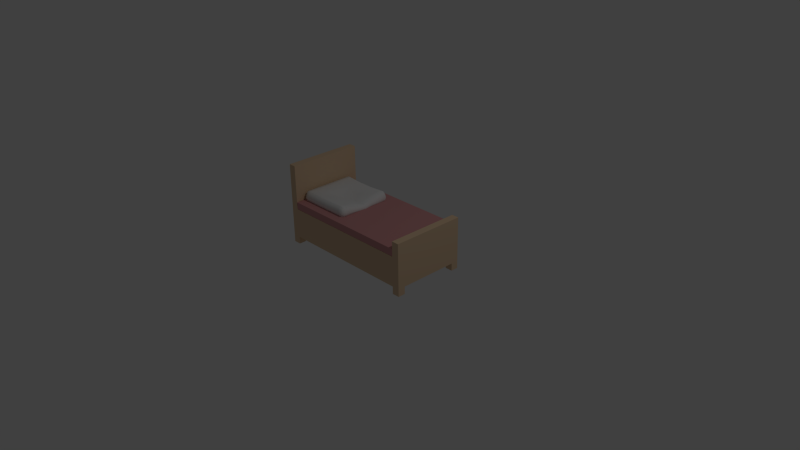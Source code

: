 # Source: bed.blend  (saved by Blender 2.79.0; exported with 4.5.12 LTS)
import bpy
from mathutils import Matrix  # noqa: F401  (used for matrix-valued properties, if any)

bpy.ops.wm.read_factory_settings(use_empty=True)
scene = bpy.context.scene
scene.name = 'Scene'

# ---- collections
col_collection_1 = bpy.data.collections.new('Collection 1'); scene.collection.children.link(col_collection_1)

# ---- materials (node trees are filled in below, after node groups)
mat_pillow = bpy.data.materials.new('pillow')
mat_pillow.alpha_threshold = 0.0
mat_pillow.use_transparent_shadow = False
mat_pillow.roughness = 0.5
mat_wood = bpy.data.materials.new('wood')
mat_wood.alpha_threshold = 0.0
mat_wood.use_transparent_shadow = False
mat_wood.diffuse_color = (0.753, 0.5457, 0.3564, 1.0)
mat_wood.specular_color = (0.855, 0.6038, 0.402)
mat_wood.roughness = 0.5
mat_red = bpy.data.materials.new('red')
mat_red.alpha_threshold = 0.0
mat_red.use_transparent_shadow = False
mat_red.diffuse_color = (0.638, 0.3005, 0.3005, 1.0)
mat_red.specular_color = (0.723, 0.3419, 0.3419)
mat_red.roughness = 0.5

# ---- material node trees

# ---- world
world_world = bpy.data.worlds.new('World'); scene.world = world_world
world_world.color = (0.05088, 0.05088, 0.05088)
world_world.use_sun_shadow = False
world_world.sun_shadow_jitter_overblur = 0.0
world_world.cycles.sampling_method = 'NONE'
world_world.cycles.sample_map_resolution = 256

# ---- cameras
cam_camera = bpy.data.cameras.new('Camera')
cam_camera.clip_end = 100.0
cam_camera.lens = 35.0
cam_camera.sensor_width = 32.0
cam_camera.sensor_height = 18.0
cam_camera.ortho_scale = 7.314
cam_camera.dof.focus_distance = 0.0
cam_camera.dof.aperture_fstop = 128.0

# ---- lights
light_lamp = bpy.data.lights.new('Lamp', 'POINT')
light_lamp.transmission_factor = 0.0
light_lamp.cutoff_distance = 30.0
light_lamp.energy = 100.0
light_lamp.shadow_buffer_clip_start = 1.001
light_lamp.shadow_soft_size = 0.1
light_lamp.shadow_maximum_resolution = 0.006
light_lamp.use_absolute_resolution = True
light_lamp.cycles.use_multiple_importance_sampling = False

# ---- meshes
me_cube_002 = bpy.data.meshes.new('Cube.002')
me_cube_002.from_pydata([(-0.853, -0.3479, 0.5835), (-0.8497, -0.3736, 0.6013), (-0.8744, -0.3489, 0.6013), (-0.8586, -0.3709, 0.6839), (-0.8638, -0.3446, 0.7196), (-0.8833, -0.3462, 0.6839), (-0.853, 0.3397, 0.5835), (-0.8744, 0.3387, 0.6013), (-0.8497, 0.3634, 0.6013), (-0.8638, 0.343, 0.7196), (-0.8586, 0.3661, 0.6839), (-0.8833, 0.3414, 0.6839), (-0.1654, -0.3479, 0.5835), (-0.1374, -0.3489, 0.6013), (-0.1621, -0.3736, 0.6013), (-0.1762, -0.3446, 0.7196), (-0.171, -0.3709, 0.6839), (-0.1463, -0.3462, 0.6839), (-0.1654, 0.3397, 0.5835), (-0.1621, 0.3634, 0.6013), (-0.1374, 0.3387, 0.6013), (-0.1762, 0.343, 0.7196), (-0.1463, 0.3414, 0.6839), (-0.171, 0.3661, 0.6839), (-0.853, 0.1105, 0.5835), (-0.853, -0.1187, 0.5835), (-0.8744, -0.1197, 0.6013), (-0.8744, 0.1095, 0.6013), (-0.8638, -0.1154, 0.7196), (-0.8638, 0.1138, 0.7196), (-0.8833, 0.1122, 0.6839), (-0.8833, -0.117, 0.6839), (-0.165, -0.1188, 0.5827), (-0.1651, 0.1104, 0.5828), (-0.1374, 0.1095, 0.5984), (-0.1374, -0.1197, 0.5977), (-0.1712, 0.1123, 0.6779), (-0.1701, -0.1173, 0.6686), (-0.1413, -0.1185, 0.6442), (-0.1421, 0.1109, 0.6513), (-0.3945, 0.3397, 0.5833), (-0.6237, 0.3397, 0.5833), (-0.6205, 0.3634, 0.6004), (-0.3913, 0.3634, 0.6004), (-0.6331, 0.3425, 0.7058), (-0.4039, 0.3425, 0.7058), (-0.3987, 0.3657, 0.6727), (-0.6279, 0.3657, 0.6727), (-0.6237, -0.3479, 0.5834), (-0.3945, -0.3479, 0.5834), (-0.3913, -0.3736, 0.6008), (-0.6205, -0.3736, 0.6008), (-0.4046, -0.3449, 0.7118), (-0.6338, -0.3449, 0.7118), (-0.6286, -0.3712, 0.6775), (-0.3993, -0.3712, 0.6775), (-0.4081, 0.1146, 0.6095), (-0.6373, 0.1146, 0.6118), (-0.4081, -0.1146, 0.609), (-0.6373, -0.1146, 0.6118), (-0.6373, 0.1146, 0.7051), (-0.4081, 0.1146, 0.675), (-0.6373, -0.1146, 0.7051), (-0.4081, -0.1146, 0.6681), (-0.853, -0.004113, 0.5835), (-0.8744, -0.00512, 0.6013), (-0.8638, -0.0008059, 0.7196), (-0.8833, -0.002404, 0.6839), (-0.1644, -0.004413, 0.5741), (-0.1374, -0.00512, 0.5841), (-0.1711, -0.002366, 0.6499), (-0.1416, -0.003844, 0.6299), (-0.4081, -1.192e-07, 0.645), (-0.6373, -1.192e-07, 0.6836), (-0.6373, -1.192e-07, 0.6118), (-0.4081, -1.192e-07, 0.5968), (-0.8576, -0.384, 0.6399), (-0.8889, -0.3526, 0.6399), (-0.8576, 0.3757, 0.6399), (-0.8889, 0.3443, 0.6399), (-0.1292, 0.3443, 0.6399), (-0.1606, 0.3757, 0.6399), (-0.1606, -0.384, 0.6399), (-0.1292, -0.3526, 0.6399), (-0.8898, -0.1188, 0.6399), (-0.8898, 0.1105, 0.6399), (-0.1269, 0.11, 0.6236), (-0.1266, -0.1193, 0.6201), (-0.6231, 0.3765, 0.6343), (-0.3939, 0.3765, 0.6343), (-0.3942, -0.385, 0.6367), (-0.6234, -0.385, 0.6367), (-0.1267, -0.004631, 0.6074), (-0.8898, -0.004149, 0.6399), (-0.853, -0.3157, 0.5835), (-0.8833, -0.314, 0.6839), (-0.1374, -0.3167, 0.6008), (-0.1755, -0.3126, 0.7127), (-0.8744, -0.3167, 0.6013), (-0.8638, -0.3124, 0.7196), (-0.1653, -0.3157, 0.5834), (-0.1455, -0.3142, 0.6782), (-0.629, -0.3141, 0.5944), (-0.3998, -0.3141, 0.594), (-0.4059, -0.3123, 0.7073), (-0.6356, -0.3121, 0.7137), (-0.889, -0.3198, 0.6399), (-0.1288, -0.3199, 0.637), (-0.8744, 0.3137, 0.6013), (-0.8638, 0.318, 0.7196), (-0.1653, 0.3147, 0.5834), (-0.1458, 0.3162, 0.6803), (-0.853, 0.3147, 0.5835), (-0.8833, 0.3164, 0.6839), (-0.1374, 0.3137, 0.6009), (-0.1757, 0.3178, 0.7152), (-0.4051, 0.3179, 0.704), (-0.6347, 0.318, 0.7082), (-0.6276, 0.3158, 0.5915), (-0.3984, 0.3158, 0.5913), (-0.129, 0.3188, 0.6381), (-0.889, 0.3188, 0.6399), (-0.2164, 0.3634, 0.6011), (-0.2302, 0.3429, 0.7164), (-0.2197, -0.3479, 0.5835), (-0.2251, -0.371, 0.6824), (-0.2312, 0.114, 0.6851), (-0.2307, -0.1154, 0.6771), (-0.2197, 0.3397, 0.5834), (-0.225, 0.366, 0.6812), (-0.2164, -0.3736, 0.6011), (-0.2303, -0.3447, 0.7178), (-0.2289, 0.1133, 0.6022), (-0.2289, -0.1159, 0.602), (-0.231, -0.0006532, 0.6434), (-0.2286, -0.001396, 0.5851), (-0.2159, -0.3842, 0.6391), (-0.2159, 0.3759, 0.6385), (-0.2316, -0.3121, 0.7146), (-0.2249, -0.3141, 0.5943), (-0.2312, 0.3182, 0.7149), (-0.2236, 0.3159, 0.5916), (-0.8045, 0.3397, 0.5834), (-0.8098, 0.366, 0.6815), (-0.8013, -0.3736, 0.6012), (-0.8152, -0.3447, 0.718), (-0.8128, 0.113, 0.6008), (-0.8128, -0.1162, 0.6008), (-0.8013, 0.3634, 0.6011), (-0.8151, 0.3429, 0.7167), (-0.8045, -0.3479, 0.5835), (-0.81, -0.371, 0.6825), (-0.8176, 0.1145, 0.7201), (-0.8176, -0.1147, 0.7201), (-0.8128, -0.001594, 0.6008), (-0.8174, -0.0001988, 0.715), (-0.808, 0.3758, 0.6387), (-0.8081, -0.3842, 0.6392), (-0.8098, -0.3141, 0.5944), (-0.817, -0.3119, 0.7212), (-0.8084, 0.3158, 0.5916), (-0.8165, 0.3183, 0.7194), (-0.3222, -0.1146, 0.6904), (-0.4081, 0.2083, 0.7066), (-0.4081, -0.2269, 0.7085), (-0.7492, -0.1146, 0.7303), (-0.3217, 0.1146, 0.6974), (-0.7572, -1.192e-07, 0.7207), (-0.6373, -0.2333, 0.7277), (-0.6373, 0.2066, 0.7243), (-0.731, 0.1146, 0.7287), (-0.3347, -1.192e-07, 0.6517)], [], [(157, 151, 3, 76), (107, 101, 17, 83), (159, 99, 4, 145), (121, 113, 11, 79), (137, 129, 23, 81), (0, 1, 2), (3, 4, 5), (6, 7, 8), (9, 10, 11), (12, 13, 14), (15, 16, 17), (18, 19, 20), (21, 22, 23), (94, 0, 2, 98), (76, 3, 5, 77), (109, 9, 11, 113), (78, 8, 7, 79), (142, 6, 8, 148), (123, 21, 23, 129), (80, 20, 19, 81), (110, 18, 20, 114), (97, 15, 17, 101), (82, 14, 13, 83), (124, 12, 14, 130), (145, 4, 3, 151), (139, 100, 12, 124), (141, 110, 33, 132), (135, 68, 32, 133), (115, 36, 39, 111), (70, 37, 38, 71), (100, 32, 35, 96), (68, 33, 34, 69), (99, 28, 31, 95), (66, 29, 30, 67), (112, 24, 27, 108), (64, 25, 26, 65), (106, 95, 31, 84), (93, 67, 30, 85), (161, 109, 29, 152), (155, 66, 28, 153), (120, 111, 39, 86), (92, 71, 38, 87), (134, 171, 162, 127), (72, 73, 62, 63), (140, 166, 126), (116, 117, 169, 163), (154, 74, 59, 147), (74, 75, 58, 59), (160, 118, 57, 146), (118, 119, 56, 57), (158, 102, 48, 150), (102, 103, 49, 48), (131, 52, 55, 125), (52, 53, 54, 55), (150, 48, 51, 144), (48, 49, 50, 51), (149, 44, 47, 143), (44, 45, 46, 47), (128, 40, 43, 122), (40, 41, 42, 43), (156, 143, 47, 88), (88, 47, 46, 89), (138, 104, 52, 131), (104, 105, 53, 52), (136, 125, 55, 90), (90, 55, 54, 91), (57, 56, 75, 74), (146, 57, 74, 154), (61, 60, 73, 72), (126, 166, 171, 134), (86, 39, 71, 92), (152, 29, 66, 155), (84, 31, 67, 93), (24, 64, 65, 27), (28, 66, 67, 31), (32, 68, 69, 35), (36, 70, 71, 39), (132, 33, 68, 135), (26, 84, 93, 65), (34, 86, 92, 69), (50, 90, 91, 51), (130, 136, 90, 50), (42, 88, 89, 43), (148, 156, 88, 42), (69, 92, 87, 35), (114, 120, 86, 34), (65, 93, 85, 27), (98, 106, 84, 26), (16, 82, 83, 17), (22, 80, 81, 23), (10, 78, 79, 11), (1, 76, 77, 2), (122, 137, 81, 19), (108, 121, 79, 7), (96, 107, 83, 13), (144, 157, 76, 1), (35, 87, 107, 96), (2, 77, 106, 98), (63, 62, 168, 164), (127, 162, 138), (59, 58, 103, 102), (147, 59, 102, 158), (77, 5, 95, 106), (4, 99, 95, 5), (12, 100, 96, 13), (133, 32, 100, 139), (37, 97, 101, 38), (25, 94, 98, 26), (153, 28, 99, 159), (87, 38, 101, 107), (27, 85, 121, 108), (20, 80, 120, 114), (41, 40, 119, 118), (142, 41, 118, 160), (45, 44, 117, 116), (123, 45, 116, 140), (80, 22, 111, 120), (149, 9, 109, 161), (6, 112, 108, 7), (21, 115, 111, 22), (128, 18, 110, 141), (33, 110, 114, 34), (29, 109, 113, 30), (85, 30, 113, 121), (40, 128, 141, 119), (21, 123, 140, 115), (58, 133, 139, 103), (37, 127, 138, 97), (43, 89, 137, 122), (14, 82, 136, 130), (56, 132, 135, 75), (36, 126, 134, 70), (82, 16, 125, 136), (97, 138, 131, 15), (18, 128, 122, 19), (15, 131, 125, 16), (115, 140, 126, 36), (70, 134, 127, 37), (75, 135, 133, 58), (119, 141, 132, 56), (103, 139, 124, 49), (49, 124, 130, 50), (45, 123, 129, 46), (89, 46, 129, 137), (44, 149, 161, 117), (6, 142, 160, 112), (62, 165, 168), (25, 147, 158, 94), (51, 91, 157, 144), (8, 78, 156, 148), (60, 170, 167, 73), (24, 146, 154, 64), (78, 10, 143, 156), (9, 149, 143, 10), (0, 150, 144, 1), (94, 158, 150, 0), (112, 160, 146, 24), (64, 154, 147, 25), (73, 167, 165, 62), (117, 161, 170, 169), (53, 145, 151, 54), (41, 142, 148, 42), (105, 159, 145, 53), (91, 54, 151, 157), (167, 170, 152, 155), (163, 169, 60, 61), (171, 166, 61, 72), (162, 171, 72, 63), (165, 167, 155, 153), (166, 163, 61), (164, 162, 63), (169, 170, 60), (164, 168, 105, 104), (168, 165, 159, 105), (170, 161, 152), (159, 165, 153), (138, 162, 164, 104), (166, 140, 116, 163)])
me_cube_002.polygons.foreach_set('use_smooth', [True] * 178)
_uv = me_cube_002.uv_layers.new(name='UVMap')
_uv.uv.foreach_set('vector', [0.6254, 0.006861, 0.6244, 0.02997, 0.5996, 0.0305, 0.6002, 0.007118, 0.9979, 0.06363, 0.9749, 0.06349, 0.9744, 0.04692, 0.9986, 0.04685, 0.6211, 0.06931, 0.5972, 0.06949, 0.5968, 0.0531, 0.6217, 0.05247, 0.5527, 0.3913, 0.5751, 0.3898, 0.5749, 0.4019, 0.5532, 0.4046, 0.9289, 0.4568, 0.9254, 0.4339, 0.9522, 0.4345, 0.9576, 0.4569, 0.2762, 0.5214, 0.2853, 0.5312, 0.27, 0.5318, 0.5809, 0.03646, 0.5968, 0.0531, 0.5766, 0.05331, 0.03073, 0.2794, 0.0211, 0.2869, 0.02099, 0.2711, 0.5949, 0.4042, 0.5785, 0.4188, 0.5749, 0.4019, 0.5216, 0.2762, 0.5329, 0.2681, 0.5334, 0.2829, 0.9507, 0.04498, 0.9513, 0.02274, 0.9678, 0.02821, 0.2749, 0.03067, 0.269, 0.01917, 0.2842, 0.02006, 0.9519, 0.4131, 0.9691, 0.43, 0.9522, 0.4345, 0.2652, 0.5124, 0.2762, 0.5214, 0.27, 0.5318, 0.2573, 0.5234, 0.5597, 0.02663, 0.5809, 0.03646, 0.5766, 0.05331, 0.5549, 0.04864, 0.5955, 0.3913, 0.5949, 0.4042, 0.5749, 0.4019, 0.5751, 0.3898, 0.0001004, 0.2682, 0.02099, 0.2711, 0.0211, 0.2869, 0.001367, 0.2931, 0.04446, 0.2623, 0.03073, 0.2794, 0.02099, 0.2711, 0.03362, 0.2519, 0.9242, 0.4123, 0.9519, 0.4131, 0.9522, 0.4345, 0.9254, 0.4339, 0.2881, 0.0001004, 0.2842, 0.02006, 0.269, 0.01917, 0.2626, 0.0001006, 0.2835, 0.03852, 0.2749, 0.03067, 0.2842, 0.02006, 0.2937, 0.02632, 0.9517, 0.06167, 0.9507, 0.04498, 0.9744, 0.04692, 0.9749, 0.06349, 0.5518, 0.289, 0.5334, 0.2829, 0.5329, 0.2681, 0.5525, 0.264, 0.5053, 0.2949, 0.5216, 0.2762, 0.5334, 0.2829, 0.5186, 0.3037, 0.6217, 0.05247, 0.5968, 0.0531, 0.5996, 0.0305, 0.6244, 0.02997, 0.4905, 0.2852, 0.5118, 0.2655, 0.5216, 0.2762, 0.5053, 0.2949, 0.2628, 0.05771, 0.2835, 0.03852, 0.3604, 0.1071, 0.3347, 0.1306, 0.3776, 0.172, 0.4022, 0.1496, 0.4449, 0.1908, 0.4192, 0.2147, 0.9524, 0.3999, 0.9575, 0.2925, 0.9775, 0.29, 0.9759, 0.3967, 0.9615, 0.2288, 0.9593, 0.1651, 0.9788, 0.1658, 0.9812, 0.2278, 0.5118, 0.2655, 0.4449, 0.1908, 0.4573, 0.1797, 0.5246, 0.2557, 0.4022, 0.1496, 0.3604, 0.1071, 0.3721, 0.09508, 0.4128, 0.1394, 0.5972, 0.06949, 0.5981, 0.1699, 0.5773, 0.1691, 0.5767, 0.06913, 0.5981, 0.2286, 0.5976, 0.2873, 0.5768, 0.2862, 0.5773, 0.2277, 0.03795, 0.2879, 0.1063, 0.3631, 0.09619, 0.3734, 0.02766, 0.2965, 0.1481, 0.4056, 0.1911, 0.4471, 0.1817, 0.458, 0.1383, 0.4163, 0.5541, 0.06577, 0.5767, 0.06913, 0.5773, 0.1691, 0.5546, 0.1683, 0.5546, 0.2267, 0.5773, 0.2277, 0.5768, 0.2862, 0.5541, 0.2851, 0.6196, 0.3924, 0.5955, 0.3913, 0.5976, 0.2873, 0.6213, 0.288, 0.6221, 0.229, 0.5981, 0.2286, 0.5981, 0.1699, 0.6217, 0.1701, 0.9992, 0.3951, 0.9759, 0.3967, 0.9775, 0.29, 0.9937, 0.2878, 0.9955, 0.2271, 0.9812, 0.2278, 0.9788, 0.1658, 0.9934, 0.1668, 0.9286, 0.2294, 0.8736, 0.2296, 0.8793, 0.1664, 0.9275, 0.1664, 0.8354, 0.2295, 0.718, 0.2295, 0.7159, 0.17, 0.8343, 0.1705, 0.9239, 0.3996, 0.8792, 0.2939, 0.9261, 0.2933, 0.8335, 0.3983, 0.7136, 0.3958, 0.7134, 0.3374, 0.8329, 0.3409, 0.1632, 0.3885, 0.2273, 0.3225, 0.2694, 0.3642, 0.2056, 0.4297, 0.2273, 0.3225, 0.3113, 0.2378, 0.3533, 0.2802, 0.2694, 0.3642, 0.05279, 0.272, 0.1133, 0.2032, 0.1852, 0.2808, 0.1216, 0.3466, 0.1133, 0.2032, 0.1969, 0.1183, 0.2685, 0.1961, 0.1852, 0.2808, 0.2793, 0.4961, 0.3464, 0.4347, 0.361, 0.4461, 0.293, 0.5074, 0.3464, 0.4347, 0.4302, 0.3507, 0.4454, 0.3615, 0.361, 0.4461, 0.9231, 0.046, 0.8334, 0.04773, 0.8353, 0.02536, 0.9245, 0.02347, 0.8334, 0.04773, 0.7148, 0.05005, 0.7173, 0.02781, 0.8353, 0.02536, 0.293, 0.5074, 0.361, 0.4461, 0.3734, 0.4567, 0.3039, 0.5186, 0.361, 0.4461, 0.4454, 0.3615, 0.4583, 0.3714, 0.3734, 0.4567, 0.6199, 0.4051, 0.7141, 0.4086, 0.7167, 0.4295, 0.6228, 0.4266, 0.7141, 0.4086, 0.8339, 0.4112, 0.8357, 0.4323, 0.7167, 0.4295, 0.256, 0.04702, 0.1892, 0.1074, 0.1798, 0.09518, 0.2477, 0.0342, 0.1892, 0.1074, 0.1052, 0.1928, 0.09506, 0.1812, 0.1798, 0.09518, 0.6242, 0.4491, 0.6228, 0.4266, 0.7167, 0.4295, 0.719, 0.4501, 0.719, 0.4501, 0.7167, 0.4295, 0.8357, 0.4323, 0.8372, 0.453, 0.9229, 0.06277, 0.833, 0.06473, 0.8334, 0.04773, 0.9231, 0.046, 0.833, 0.06473, 0.7142, 0.06701, 0.7148, 0.05005, 0.8334, 0.04773, 0.9283, 0.0001005, 0.9245, 0.02347, 0.8353, 0.02536, 0.8372, 0.003175, 0.8372, 0.003175, 0.8353, 0.02536, 0.7173, 0.02781, 0.7198, 0.005705, 0.1852, 0.2808, 0.2685, 0.1961, 0.3113, 0.2378, 0.2273, 0.3225, 0.1216, 0.3466, 0.1852, 0.2808, 0.2273, 0.3225, 0.1632, 0.3885, 0.8341, 0.2896, 0.7156, 0.289, 0.718, 0.2295, 0.8354, 0.2295, 0.9261, 0.2933, 0.8792, 0.2939, 0.8736, 0.2296, 0.9286, 0.2294, 0.9937, 0.2878, 0.9775, 0.29, 0.9812, 0.2278, 0.9955, 0.2271, 0.6213, 0.288, 0.5976, 0.2873, 0.5981, 0.2286, 0.6221, 0.229, 0.5546, 0.1683, 0.5773, 0.1691, 0.5773, 0.2277, 0.5546, 0.2267, 0.1063, 0.3631, 0.1481, 0.4056, 0.1383, 0.4163, 0.09619, 0.3734, 0.5981, 0.1699, 0.5981, 0.2286, 0.5773, 0.2277, 0.5773, 0.1691, 0.4449, 0.1908, 0.4022, 0.1496, 0.4128, 0.1394, 0.4573, 0.1797, 0.9575, 0.2925, 0.9615, 0.2288, 0.9812, 0.2278, 0.9775, 0.29, 0.3347, 0.1306, 0.3604, 0.1071, 0.4022, 0.1496, 0.3776, 0.172, 0.1817, 0.458, 0.1665, 0.4738, 0.1224, 0.4316, 0.1383, 0.4163, 0.3721, 0.09508, 0.3813, 0.08406, 0.422, 0.1297, 0.4128, 0.1394, 0.4583, 0.3714, 0.4718, 0.3862, 0.386, 0.4721, 0.3734, 0.4567, 0.5186, 0.3037, 0.5362, 0.3159, 0.4718, 0.3862, 0.4583, 0.3714, 0.09506, 0.1812, 0.07996, 0.1692, 0.1654, 0.08216, 0.1798, 0.09518, 0.03362, 0.2519, 0.01364, 0.2429, 0.07996, 0.1692, 0.09506, 0.1812, 0.4128, 0.1394, 0.422, 0.1297, 0.4669, 0.1709, 0.4573, 0.1797, 0.2937, 0.02632, 0.3017, 0.007239, 0.3813, 0.08406, 0.3721, 0.09508, 0.1383, 0.4163, 0.1224, 0.4316, 0.07994, 0.3879, 0.09619, 0.3734, 0.2573, 0.5234, 0.2471, 0.5426, 0.1665, 0.4738, 0.1817, 0.458, 0.9513, 0.02274, 0.9568, 0.0001004, 0.9782, 0.00656, 0.9678, 0.02821, 0.9691, 0.43, 0.9795, 0.4517, 0.9576, 0.4569, 0.9522, 0.4345, 0.5785, 0.4188, 0.5572, 0.4266, 0.5532, 0.4046, 0.5749, 0.4019, 0.2853, 0.5312, 0.2883, 0.5515, 0.2636, 0.5511, 0.27, 0.5318, 0.2477, 0.0342, 0.2353, 0.01625, 0.2626, 0.0001006, 0.269, 0.01917, 0.02766, 0.2965, 0.008136, 0.3058, 0.001367, 0.2931, 0.0211, 0.2869, 0.5246, 0.2557, 0.543, 0.2466, 0.5525, 0.264, 0.5329, 0.2681, 0.3039, 0.5186, 0.3131, 0.5382, 0.2883, 0.5515, 0.2853, 0.5312, 0.4573, 0.1797, 0.4669, 0.1709, 0.543, 0.2466, 0.5246, 0.2557, 0.27, 0.5318, 0.2636, 0.5511, 0.2471, 0.5426, 0.2573, 0.5234, 0.8343, 0.1705, 0.7159, 0.17, 0.7138, 0.1081, 0.8328, 0.1091, 0.9275, 0.1664, 0.8793, 0.1664, 0.9229, 0.06277, 0.2694, 0.3642, 0.3533, 0.2802, 0.4302, 0.3507, 0.3464, 0.4347, 0.2056, 0.4297, 0.2694, 0.3642, 0.3464, 0.4347, 0.2793, 0.4961, 0.5549, 0.04864, 0.5766, 0.05331, 0.5767, 0.06913, 0.5541, 0.06577, 0.5968, 0.0531, 0.5972, 0.06949, 0.5767, 0.06913, 0.5766, 0.05331, 0.5216, 0.2762, 0.5118, 0.2655, 0.5246, 0.2557, 0.5329, 0.2681, 0.4192, 0.2147, 0.4449, 0.1908, 0.5118, 0.2655, 0.4905, 0.2852, 0.9593, 0.1651, 0.9517, 0.06167, 0.9749, 0.06349, 0.9788, 0.1658, 0.1911, 0.4471, 0.2652, 0.5124, 0.2573, 0.5234, 0.1817, 0.458, 0.6217, 0.1701, 0.5981, 0.1699, 0.5972, 0.06949, 0.6211, 0.06931, 0.9934, 0.1668, 0.9788, 0.1658, 0.9749, 0.06349, 0.9979, 0.06363, 0.09619, 0.3734, 0.07994, 0.3879, 0.008136, 0.3058, 0.02766, 0.2965, 0.2842, 0.02006, 0.2881, 0.0001004, 0.3017, 0.007239, 0.2937, 0.02632, 0.1052, 0.1928, 0.1892, 0.1074, 0.1969, 0.1183, 0.1133, 0.2032, 0.04446, 0.2623, 0.1052, 0.1928, 0.1133, 0.2032, 0.05279, 0.272, 0.8339, 0.4112, 0.7141, 0.4086, 0.7136, 0.3958, 0.8335, 0.3983, 0.9242, 0.4123, 0.8339, 0.4112, 0.8335, 0.3983, 0.9239, 0.3996, 0.9999, 0.4083, 0.9757, 0.4097, 0.9759, 0.3967, 0.9992, 0.3951, 0.6199, 0.4051, 0.5949, 0.4042, 0.5955, 0.3913, 0.6196, 0.3924, 0.03073, 0.2794, 0.03795, 0.2879, 0.02766, 0.2965, 0.0211, 0.2869, 0.9519, 0.4131, 0.9524, 0.3999, 0.9759, 0.3967, 0.9757, 0.4097, 0.256, 0.04702, 0.2749, 0.03067, 0.2835, 0.03852, 0.2628, 0.05771, 0.3604, 0.1071, 0.2835, 0.03852, 0.2937, 0.02632, 0.3721, 0.09508, 0.5976, 0.2873, 0.5955, 0.3913, 0.5751, 0.3898, 0.5768, 0.2862, 0.5541, 0.2851, 0.5768, 0.2862, 0.5751, 0.3898, 0.5527, 0.3913, 0.1892, 0.1074, 0.256, 0.04702, 0.2628, 0.05771, 0.1969, 0.1183, 0.9519, 0.4131, 0.9242, 0.4123, 0.9239, 0.3996, 0.9524, 0.3999, 0.3533, 0.2802, 0.4192, 0.2147, 0.4905, 0.2852, 0.4302, 0.3507, 0.9593, 0.1651, 0.9275, 0.1664, 0.9229, 0.06277, 0.9517, 0.06167, 0.1798, 0.09518, 0.1654, 0.08216, 0.2353, 0.01625, 0.2477, 0.0342, 0.5334, 0.2829, 0.5518, 0.289, 0.5362, 0.3159, 0.5186, 0.3037, 0.2685, 0.1961, 0.3347, 0.1306, 0.3776, 0.172, 0.3113, 0.2378, 0.9575, 0.2925, 0.9261, 0.2933, 0.9286, 0.2294, 0.9615, 0.2288, 0.9568, 0.0001004, 0.9513, 0.02274, 0.9245, 0.02347, 0.9283, 0.0001005, 0.9517, 0.06167, 0.9229, 0.06277, 0.9231, 0.046, 0.9507, 0.04498, 0.2749, 0.03067, 0.256, 0.04702, 0.2477, 0.0342, 0.269, 0.01917, 0.9507, 0.04498, 0.9231, 0.046, 0.9245, 0.02347, 0.9513, 0.02274, 0.9524, 0.3999, 0.9239, 0.3996, 0.9261, 0.2933, 0.9575, 0.2925, 0.9615, 0.2288, 0.9286, 0.2294, 0.9275, 0.1664, 0.9593, 0.1651, 0.3113, 0.2378, 0.3776, 0.172, 0.4192, 0.2147, 0.3533, 0.2802, 0.1969, 0.1183, 0.2628, 0.05771, 0.3347, 0.1306, 0.2685, 0.1961, 0.4302, 0.3507, 0.4905, 0.2852, 0.5053, 0.2949, 0.4454, 0.3615, 0.4454, 0.3615, 0.5053, 0.2949, 0.5186, 0.3037, 0.4583, 0.3714, 0.8339, 0.4112, 0.9242, 0.4123, 0.9254, 0.4339, 0.8357, 0.4323, 0.8372, 0.453, 0.8357, 0.4323, 0.9254, 0.4339, 0.9289, 0.4568, 0.7141, 0.4086, 0.6199, 0.4051, 0.6196, 0.3924, 0.7136, 0.3958, 0.03073, 0.2794, 0.04446, 0.2623, 0.05279, 0.272, 0.03795, 0.2879, 0.7159, 0.17, 0.6571, 0.1697, 0.7138, 0.1081, 0.1911, 0.4471, 0.2056, 0.4297, 0.2793, 0.4961, 0.2652, 0.5124, 0.3734, 0.4567, 0.386, 0.4721, 0.3131, 0.5382, 0.3039, 0.5186, 0.02099, 0.2711, 0.0001004, 0.2682, 0.01364, 0.2429, 0.03362, 0.2519, 0.7156, 0.289, 0.6659, 0.289, 0.6534, 0.2293, 0.718, 0.2295, 0.1063, 0.3631, 0.1216, 0.3466, 0.1632, 0.3885, 0.1481, 0.4056, 0.5988, 0.4489, 0.5978, 0.4259, 0.6228, 0.4266, 0.6242, 0.4491, 0.5949, 0.4042, 0.6199, 0.4051, 0.6228, 0.4266, 0.5978, 0.4259, 0.2762, 0.5214, 0.293, 0.5074, 0.3039, 0.5186, 0.2853, 0.5312, 0.2652, 0.5124, 0.2793, 0.4961, 0.293, 0.5074, 0.2762, 0.5214, 0.03795, 0.2879, 0.05279, 0.272, 0.1216, 0.3466, 0.1063, 0.3631, 0.1481, 0.4056, 0.1632, 0.3885, 0.2056, 0.4297, 0.1911, 0.4471, 0.718, 0.2295, 0.6534, 0.2293, 0.6571, 0.1697, 0.7159, 0.17, 0.7136, 0.3958, 0.6196, 0.3924, 0.6659, 0.289, 0.7134, 0.3374, 0.7148, 0.05005, 0.6217, 0.05247, 0.6244, 0.02997, 0.7173, 0.02781, 0.1052, 0.1928, 0.04446, 0.2623, 0.03362, 0.2519, 0.09506, 0.1812, 0.7142, 0.06701, 0.6211, 0.06931, 0.6217, 0.05247, 0.7148, 0.05005, 0.7198, 0.005705, 0.7173, 0.02781, 0.6244, 0.02997, 0.6254, 0.006861, 0.6534, 0.2293, 0.6659, 0.289, 0.6213, 0.288, 0.6221, 0.229, 0.8329, 0.3409, 0.7134, 0.3374, 0.7156, 0.289, 0.8341, 0.2896, 0.8736, 0.2296, 0.8792, 0.2939, 0.8341, 0.2896, 0.8354, 0.2295, 0.8793, 0.1664, 0.8736, 0.2296, 0.8354, 0.2295, 0.8343, 0.1705, 0.6571, 0.1697, 0.6534, 0.2293, 0.6221, 0.229, 0.6217, 0.1701, 0.8792, 0.2939, 0.8329, 0.3409, 0.8341, 0.2896, 0.8328, 0.1091, 0.8793, 0.1664, 0.8343, 0.1705, 0.7134, 0.3374, 0.6659, 0.289, 0.7156, 0.289, 0.8328, 0.1091, 0.7138, 0.1081, 0.7142, 0.06701, 0.833, 0.06473, 0.7138, 0.1081, 0.6571, 0.1697, 0.6211, 0.06931, 0.7142, 0.06701, 0.6659, 0.289, 0.6196, 0.3924, 0.6213, 0.288, 0.6211, 0.06931, 0.6571, 0.1697, 0.6217, 0.1701, 0.9229, 0.06277, 0.8793, 0.1664, 0.8328, 0.1091, 0.833, 0.06473, 0.8792, 0.2939, 0.9239, 0.3996, 0.8335, 0.3983, 0.8329, 0.3409])
me_cube_002.materials.append(mat_pillow)
me_cube_002.use_remesh_preserve_volume = False
me_cube_002.use_remesh_preserve_attributes = False
me_cube_002.use_mirror_vertex_groups = False
me_cube_002.update()
me_cube_001 = bpy.data.meshes.new('Cube.001')
me_cube_001.from_pydata([(-1.0, -0.5, 0.1), (-1.0, 0.5, 0.1), (1.0, 0.5, 0.1), (1.0, -0.5, 0.1), (-1.0, -0.5, 0.5), (-1.0, 0.5, 0.5), (1.0, 0.5, 0.5), (1.0, -0.5, 0.5), (-0.9, 0.5, 0.5), (0.9, 0.5, 0.5), (0.9, 0.5, 0.1), (-0.9, 0.5, 0.1), (0.9, -0.5, 0.5), (-0.9, -0.5, 0.5), (-0.9, -0.5, 0.1), (0.9, -0.5, 0.1), (-1.0, -0.4, 0.5), (-1.0, 0.4, 0.5), (-1.0, 0.4, 0.1), (-1.0, -0.4, 0.1), (1.0, 0.4, 0.5), (1.0, -0.4, 0.5), (1.0, -0.4, 0.1), (1.0, 0.4, 0.1), (0.9, 0.4, 0.5), (0.9, -0.4, 0.5), (-0.9, 0.4, 0.5), (-0.9, -0.4, 0.5), (-0.9, 0.4, 0.1), (-0.9, -0.4, 0.1), (0.9, -0.4, 0.0), (0.9, 0.4, 0.0), (-0.9, -0.4, 0.0), (-0.9, 0.4, 0.0), (1.0, 0.4, 0.0), (1.0, -0.4, 0.0), (-1.0, -0.4, 0.0), (-1.0, 0.4, 0.0), (0.9, -0.5, 0.0), (-0.9, -0.5, 0.0), (-0.9, 0.5, 0.0), (0.9, 0.5, 0.0), (1.0, -0.5, 0.0), (1.0, 0.5, 0.0), (-1.0, 0.5, 0.0), (-1.0, -0.5, 0.0), (0.9, 0.4, 0.1), (0.9, -0.4, 0.1), (-1.0, -0.5, 1.1), (-1.0, 0.5, 1.1), (-0.9, 0.5, 1.1), (-0.9, -0.5, 1.1), (-1.0, -0.4, 1.1), (-1.0, 0.4, 1.1), (-0.9, 0.4, 1.1), (-0.9, -0.4, 1.1), (1.0, 0.5, 0.7), (1.0, -0.5, 0.7), (0.9, 0.5, 0.7), (0.9, -0.5, 0.7), (1.0, 0.4, 0.7), (1.0, -0.4, 0.7), (0.9, 0.4, 0.7), (0.9, -0.4, 0.7)], [], [(17, 5, 1, 18), (9, 6, 2, 10), (21, 7, 3, 22), (13, 4, 0, 14), (23, 46, 31, 34), (17, 16, 52, 53), (21, 20, 60, 61), (24, 26, 27, 25), (14, 0, 45, 39), (10, 2, 43, 41), (19, 29, 32, 36), (47, 22, 35, 30), (15, 47, 30, 38), (28, 18, 37, 33), (18, 1, 44, 37), (38, 30, 35, 42), (37, 44, 40, 33), (28, 46, 47, 29), (7, 12, 15, 3), (12, 13, 14, 15), (5, 8, 11, 1), (8, 9, 10, 11), (31, 41, 43, 34), (14, 29, 47, 15), (10, 46, 28, 11), (45, 36, 32, 39), (29, 14, 39, 32), (11, 28, 33, 40), (1, 11, 40, 44), (22, 3, 42, 35), (3, 15, 38, 42), (2, 23, 34, 43), (0, 19, 36, 45), (18, 28, 29, 19), (12, 25, 27, 13), (8, 26, 24, 9), (9, 24, 62, 58), (24, 25, 63, 62), (26, 8, 50, 54), (27, 26, 54, 55), (46, 10, 41, 31), (46, 23, 22, 47), (6, 20, 23, 2), (20, 21, 22, 23), (4, 16, 19, 0), (16, 17, 18, 19), (54, 50, 49, 53), (51, 55, 52, 48), (54, 53, 52, 55), (16, 4, 48, 52), (13, 27, 55, 51), (8, 5, 49, 50), (4, 13, 51, 48), (5, 17, 53, 49), (60, 56, 58, 62), (57, 61, 63, 59), (60, 62, 63, 61), (20, 6, 56, 60), (25, 12, 59, 63), (12, 7, 57, 59), (7, 21, 61, 57), (6, 9, 58, 56)])
me_cube_001.materials.append(mat_wood)
me_cube_001.use_remesh_preserve_volume = False
me_cube_001.use_remesh_preserve_attributes = False
me_cube_001.use_mirror_vertex_groups = False
me_cube_001.update()
me_cube = bpy.data.meshes.new('Cube')
me_cube.from_pydata([(-0.9, 0.5, 0.5), (0.9, 0.5, 0.5), (0.9, -0.5, 0.5), (-0.9, -0.5, 0.5), (0.9, 0.49, 0.5), (0.9, -0.49, 0.5), (-0.9, 0.49, 0.5), (-0.9, -0.49, 0.5), (-0.9, 0.5, 0.6), (0.9, 0.5, 0.6), (0.9, -0.5, 0.6), (-0.9, -0.5, 0.6), (0.9, 0.49, 0.6), (0.9, -0.49, 0.6), (-0.9, 0.49, 0.6), (-0.9, -0.49, 0.6), (0.89, 0.5, 0.5), (0.89, -0.5, 0.5), (0.89, -0.49, 0.5), (0.89, 0.49, 0.5), (0.89, 0.5, 0.6), (0.89, -0.5, 0.6), (0.89, -0.49, 0.6), (0.89, 0.49, 0.6), (-0.89, -0.5, 0.5), (-0.89, -0.49, 0.5), (-0.89, 0.49, 0.5), (-0.89, -0.5, 0.6), (-0.89, -0.49, 0.6), (-0.89, 0.49, 0.6), (-0.89, 0.5, 0.5), (-0.89, 0.5, 0.6), (-0.9, 0.49, 0.59), (-0.9, -0.49, 0.59), (-0.9, 0.5, 0.59), (0.9, -0.49, 0.59), (0.9, 0.49, 0.59), (0.9, 0.5, 0.59), (-0.9, -0.5, 0.59), (0.9, -0.5, 0.59), (0.89, 0.5, 0.59), (0.89, -0.5, 0.59), (-0.89, -0.5, 0.59), (-0.89, 0.5, 0.59), (-0.9, 0.49, 0.51), (-0.9, 0.5, 0.51), (0.9, -0.49, 0.51), (0.9, -0.5, 0.51), (-0.9, -0.49, 0.51), (0.9, 0.49, 0.51), (0.9, 0.5, 0.51), (-0.9, -0.5, 0.51), (0.89, 0.5, 0.51), (0.89, -0.5, 0.51), (-0.89, -0.5, 0.51), (-0.89, 0.5, 0.51)], [], [(26, 25, 7, 6), (24, 3, 7, 25), (16, 1, 4, 19), (29, 14, 15, 28), (27, 28, 15, 11), (20, 23, 12, 9), (32, 33, 15, 14), (34, 32, 14, 8), (35, 36, 12, 13), (36, 37, 9, 12), (33, 38, 11, 15), (39, 35, 13, 10), (41, 39, 10, 21), (43, 34, 8, 31), (37, 40, 20, 9), (42, 41, 21, 27), (31, 29, 23, 20), (10, 13, 22, 21), (12, 23, 22, 13), (30, 16, 19, 26), (2, 17, 18, 5), (4, 5, 18, 19), (0, 30, 26, 6), (8, 14, 29, 31), (38, 42, 27, 11), (40, 43, 31, 20), (21, 22, 28, 27), (23, 29, 28, 22), (17, 24, 25, 18), (19, 18, 25, 26), (52, 55, 43, 40), (51, 54, 42, 38), (54, 53, 41, 42), (50, 52, 40, 37), (55, 45, 34, 43), (53, 47, 39, 41), (47, 46, 35, 39), (48, 51, 38, 33), (49, 50, 37, 36), (46, 49, 36, 35), (45, 44, 32, 34), (44, 48, 33, 32), (6, 7, 48, 44), (0, 6, 44, 45), (5, 4, 49, 46), (4, 1, 50, 49), (7, 3, 51, 48), (2, 5, 46, 47), (17, 2, 47, 53), (30, 0, 45, 55), (1, 16, 52, 50), (24, 17, 53, 54), (3, 24, 54, 51), (16, 30, 55, 52)])
me_cube.materials.append(mat_red)
me_cube.use_remesh_preserve_volume = False
me_cube.use_remesh_preserve_attributes = False
me_cube.use_mirror_vertex_groups = False
me_cube.update()

# ---- objects
ob_cube = bpy.data.objects.new('Cube', me_cube_002)
ob_spawn_point = bpy.data.objects.new('spawn_point', None)
ob_bed_mesh = bpy.data.objects.new('bed_mesh', me_cube_001)
ob_matterss_mesh = bpy.data.objects.new('matterss_mesh', me_cube)
ob_lamp = bpy.data.objects.new('Lamp', light_lamp)
ob_camera = bpy.data.objects.new('Camera', cam_camera)

# ---- transforms, parenting, visibility, modifiers, constraints
ob_cube.location = (0.0, 0.0, 0.0)
ob_cube.lineart.crease_threshold = 0.0
ob_spawn_point.location = (0.0, 0.0, 0.6018)
ob_spawn_point.empty_image_offset = (0.0, 0.0)
ob_spawn_point.lineart.crease_threshold = 0.0
ob_bed_mesh.location = (0.0, 0.0, 0.0)
ob_bed_mesh.lineart.crease_threshold = 0.0
ob_matterss_mesh.location = (0.0, 0.0, 0.0)
ob_matterss_mesh.lineart.crease_threshold = 0.0
_m = ob_matterss_mesh.modifiers.new('Subsurf', 'SUBSURF')
_m.uv_smooth = 'PRESERVE_CORNERS'
_m.quality = 2
_m.show_only_control_edges = False
ob_lamp.location = (4.076, 1.005, 5.904)
ob_lamp.rotation_euler = (0.6503, 0.05522, 1.866)
ob_lamp.lock_rotations_4d = False
ob_lamp.empty_display_type = 'ARROWS'
ob_lamp.color = (0.0, 0.0, 0.0, 0.0)
ob_lamp.lineart.crease_threshold = 0.0
ob_camera.location = (7.481, -6.508, 5.344)
ob_camera.rotation_euler = (1.109, 0.01082, 0.8149)
ob_camera.lock_rotations_4d = False
ob_camera.empty_display_type = 'ARROWS'
ob_camera.color = (0.0, 0.0, 0.0, 0.0)
ob_camera.display_type = 'WIRE'
ob_camera.lineart.crease_threshold = 0.0

# ---- collection membership
col_collection_1.objects.link(ob_cube)
col_collection_1.objects.link(ob_spawn_point)
col_collection_1.objects.link(ob_bed_mesh)
col_collection_1.objects.link(ob_matterss_mesh)
col_collection_1.objects.link(ob_lamp)
col_collection_1.objects.link(ob_camera)

# ---- scene / render settings (as saved in the file)
scene.camera = ob_camera
scene.frame_start = 1; scene.frame_end = 250; scene.frame_set(2)
scene.render.engine = 'BLENDER_EEVEE_NEXT'
scene.render.resolution_percentage = 50
scene.render.dither_intensity = 0.0
scene.cycles.use_denoising = False
scene.cycles.samples = 10
scene.cycles.sampling_pattern = 'TABULATED_SOBOL'
scene.cycles.light_sampling_threshold = 0.0
scene.cycles.use_adaptive_sampling = False
scene.cycles.use_light_tree = False
scene.cycles.blur_glossy = 0.0
scene.cycles.pixel_filter_type = 'GAUSSIAN'
scene.cycles.sample_clamp_indirect = 0.0
scene.view_settings.view_transform = 'Standard'
bpy.context.view_layer.update()
